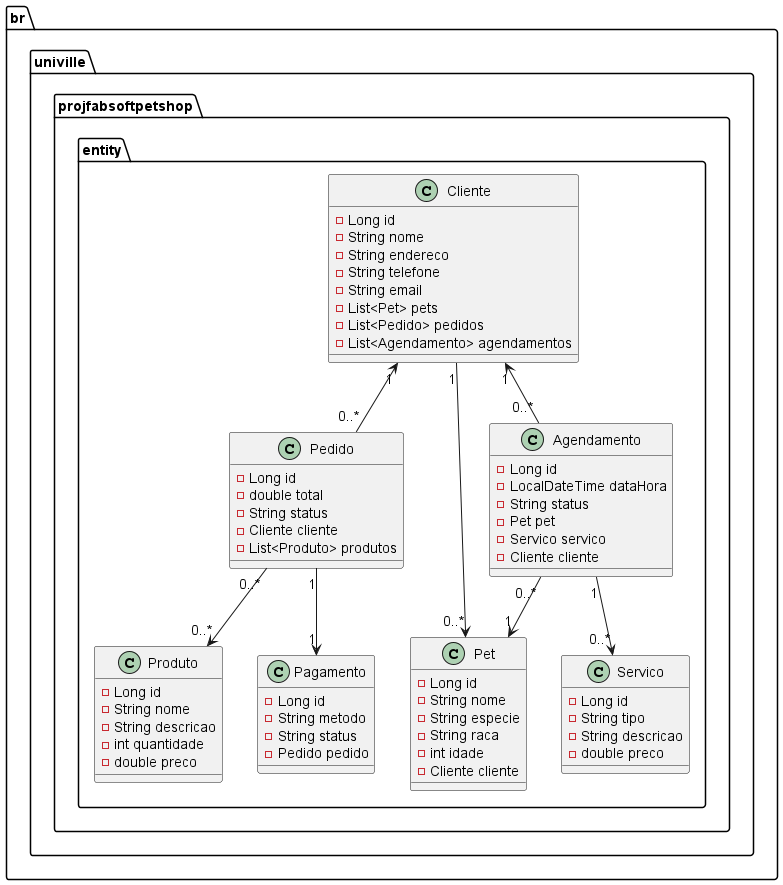

The diagram above was rendered by PlantUML. Its source (embedded in the PNG):
@startuml
package br.univille.projfabsoftpetshop.entity {
    class Cliente {
        - Long id
        - String nome
        - String endereco
        - String telefone
        - String email
        - List<Pet> pets
        - List<Pedido> pedidos
        - List<Agendamento> agendamentos
    }

    class Pet {
        - Long id
        - String nome
        - String especie
        - String raca
        - int idade
        - Cliente cliente
    }

    class Produto {
        - Long id
        - String nome
        - String descricao
        - int quantidade
        - double preco
    }

    class Pedido {
        - Long id
        - double total
        - String status
        - Cliente cliente
        - List<Produto> produtos
    }

    class Pagamento {
        - Long id
        - String metodo
        - String status
        - Pedido pedido
    }

    class Agendamento {
        - Long id
        - LocalDateTime dataHora
        - String status
        - Pet pet
        - Servico servico
        - Cliente cliente
    }

    class Servico {
        - Long id
        - String tipo
        - String descricao
        - double preco
    }

    Cliente "1" --> "0..*" Pet
    Cliente "1" <-- "0..*" Pedido
    Cliente "1" <-- "0..*" Agendamento
    Pedido "0..*" --> "0..*" Produto
    Pedido "1" --> "1" Pagamento
    Agendamento "0..*" --> "1" Pet
    Agendamento "1" --> "0..*" Servico
}
@enduml